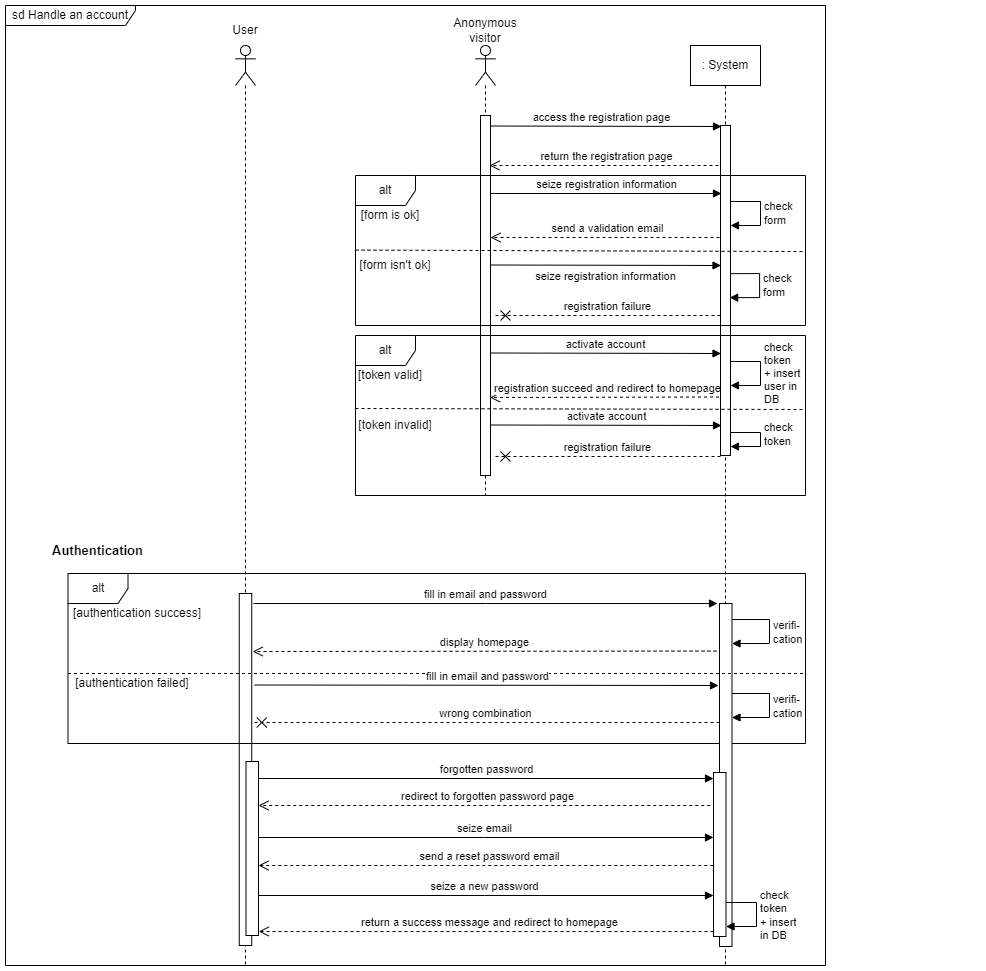

The diagram above was exported from draw.io. Its source (the exported page's mxGraphModel, read from the mxfile embedded in the PNG):
<mxGraphModel dx="1420" dy="768" grid="1" gridSize="10" guides="1" tooltips="1" connect="1" arrows="1" fold="1" page="1" pageScale="1" pageWidth="1169" pageHeight="827" math="0" shadow="0">
  <root>
    <mxCell id="0" />
    <mxCell id="1" parent="0" />
    <mxCell id="XTGU1wRqahb5vQGMOlIE-42" value="return a success message and redirect to homepage" style="html=1;verticalAlign=bottom;endArrow=open;dashed=1;endSize=8;edgeStyle=elbowEdgeStyle;elbow=vertical;curved=0;rounded=0;exitX=-0.32;exitY=0.288;exitDx=0;exitDy=0;exitPerimeter=0;" parent="1" edge="1">
      <mxGeometry relative="1" as="geometry">
        <mxPoint x="293.25" y="986" as="targetPoint" />
        <mxPoint x="754" y="986" as="sourcePoint" />
      </mxGeometry>
    </mxCell>
    <mxCell id="XTGU1wRqahb5vQGMOlIE-5" value="check&lt;br&gt;form" style="html=1;align=left;spacingLeft=2;endArrow=block;rounded=0;edgeStyle=orthogonalEdgeStyle;curved=0;rounded=0;" parent="1" edge="1">
      <mxGeometry relative="1" as="geometry">
        <mxPoint x="764.12" y="328.14" as="sourcePoint" />
        <Array as="points">
          <mxPoint x="794.12" y="328.14" />
          <mxPoint x="794.12" y="352.14" />
          <mxPoint x="764.12" y="352.14" />
        </Array>
        <mxPoint x="764.12" y="352.14" as="targetPoint" />
      </mxGeometry>
    </mxCell>
    <mxCell id="XTGU1wRqahb5vQGMOlIE-3" value="registration failure" style="html=1;verticalAlign=bottom;endArrow=cross;dashed=1;endSize=8;edgeStyle=elbowEdgeStyle;elbow=vertical;curved=0;rounded=0;endFill=0;" parent="1" source="hA4jEwqy8a99baF1FUba-1" edge="1">
      <mxGeometry relative="1" as="geometry">
        <mxPoint x="530" y="370" as="targetPoint" />
        <mxPoint x="749.12" y="370.14" as="sourcePoint" />
        <Array as="points">
          <mxPoint x="760" y="370" />
        </Array>
      </mxGeometry>
    </mxCell>
    <mxCell id="wrKChE-FtMSqgvtHAfLJ-7" value="registration succeed and redirect to homepage" style="html=1;verticalAlign=bottom;endArrow=open;dashed=1;endSize=8;edgeStyle=elbowEdgeStyle;elbow=vertical;curved=0;rounded=0;" parent="1" edge="1">
      <mxGeometry relative="1" as="geometry">
        <mxPoint x="524.5" y="451.5" as="targetPoint" />
        <mxPoint x="759.5" y="451.5" as="sourcePoint" />
        <mxPoint as="offset" />
      </mxGeometry>
    </mxCell>
    <mxCell id="SEeM2NBJbEr6dUk1jxHA-16" value="send a validation email" style="html=1;verticalAlign=bottom;endArrow=open;dashed=1;endSize=8;edgeStyle=elbowEdgeStyle;elbow=vertical;curved=0;rounded=0;" parent="1" edge="1">
      <mxGeometry relative="1" as="geometry">
        <mxPoint x="525" y="292" as="targetPoint" />
        <mxPoint x="760" y="292" as="sourcePoint" />
      </mxGeometry>
    </mxCell>
    <mxCell id="wrKChE-FtMSqgvtHAfLJ-2" value="return the registration page" style="html=1;verticalAlign=bottom;endArrow=open;dashed=1;endSize=8;edgeStyle=elbowEdgeStyle;elbow=vertical;curved=0;rounded=0;" parent="1" edge="1">
      <mxGeometry x="0.0043" relative="1" as="geometry">
        <mxPoint x="524" y="220" as="targetPoint" />
        <mxPoint x="759" y="220" as="sourcePoint" />
        <mxPoint as="offset" />
      </mxGeometry>
    </mxCell>
    <mxCell id="wrKChE-FtMSqgvtHAfLJ-1" value="access the registration page" style="html=1;verticalAlign=bottom;endArrow=block;edgeStyle=elbowEdgeStyle;elbow=vertical;curved=0;rounded=0;" parent="1" edge="1">
      <mxGeometry relative="1" as="geometry">
        <mxPoint x="516" y="180.5" as="sourcePoint" />
        <mxPoint x="756" y="181" as="targetPoint" />
      </mxGeometry>
    </mxCell>
    <mxCell id="SEeM2NBJbEr6dUk1jxHA-1" value="sd Handle an account" style="shape=umlFrame;whiteSpace=wrap;html=1;pointerEvents=0;width=130;height=20;" parent="1" vertex="1">
      <mxGeometry x="40" y="60" width="820" height="960" as="geometry" />
    </mxCell>
    <mxCell id="SEeM2NBJbEr6dUk1jxHA-2" value="" style="shape=umlLifeline;perimeter=lifelinePerimeter;whiteSpace=wrap;html=1;container=1;dropTarget=0;collapsible=0;recursiveResize=0;outlineConnect=0;portConstraint=eastwest;newEdgeStyle={&quot;edgeStyle&quot;:&quot;elbowEdgeStyle&quot;,&quot;elbow&quot;:&quot;vertical&quot;,&quot;curved&quot;:0,&quot;rounded&quot;:0};participant=umlActor;" parent="1" vertex="1">
      <mxGeometry x="270" y="100" width="20" height="920" as="geometry" />
    </mxCell>
    <mxCell id="XTGU1wRqahb5vQGMOlIE-17" value="" style="html=1;points=[];perimeter=orthogonalPerimeter;outlineConnect=0;targetShapes=umlLifeline;portConstraint=eastwest;newEdgeStyle={&quot;edgeStyle&quot;:&quot;elbowEdgeStyle&quot;,&quot;elbow&quot;:&quot;vertical&quot;,&quot;curved&quot;:0,&quot;rounded&quot;:0};" parent="SEeM2NBJbEr6dUk1jxHA-2" vertex="1">
      <mxGeometry x="3.75" y="548" width="12.5" height="352" as="geometry" />
    </mxCell>
    <mxCell id="SEeM2NBJbEr6dUk1jxHA-8" value="Anonymous visitor" style="text;html=1;strokeColor=none;fillColor=none;align=center;verticalAlign=middle;whiteSpace=wrap;rounded=0;" parent="1" vertex="1">
      <mxGeometry x="490" y="70" width="60" height="30" as="geometry" />
    </mxCell>
    <mxCell id="SEeM2NBJbEr6dUk1jxHA-9" value=": System" style="shape=umlLifeline;perimeter=lifelinePerimeter;whiteSpace=wrap;html=1;container=0;dropTarget=0;collapsible=0;recursiveResize=0;outlineConnect=0;portConstraint=eastwest;newEdgeStyle={&quot;edgeStyle&quot;:&quot;elbowEdgeStyle&quot;,&quot;elbow&quot;:&quot;vertical&quot;,&quot;curved&quot;:0,&quot;rounded&quot;:0};size=40;" parent="1" vertex="1">
      <mxGeometry x="725" y="100" width="70" height="920" as="geometry" />
    </mxCell>
    <mxCell id="hA4jEwqy8a99baF1FUba-1" value="" style="html=1;points=[];perimeter=orthogonalPerimeter;outlineConnect=0;targetShapes=umlLifeline;portConstraint=eastwest;newEdgeStyle={&quot;edgeStyle&quot;:&quot;elbowEdgeStyle&quot;,&quot;elbow&quot;:&quot;vertical&quot;,&quot;curved&quot;:0,&quot;rounded&quot;:0};" parent="SEeM2NBJbEr6dUk1jxHA-9" vertex="1">
      <mxGeometry x="30" y="80" width="10" height="330" as="geometry" />
    </mxCell>
    <mxCell id="SEeM2NBJbEr6dUk1jxHA-12" value="[token valid]" style="text;html=1;strokeColor=none;fillColor=none;align=center;verticalAlign=middle;whiteSpace=wrap;rounded=0;" parent="1" vertex="1">
      <mxGeometry x="390" y="420" width="70" height="20" as="geometry" />
    </mxCell>
    <mxCell id="SEeM2NBJbEr6dUk1jxHA-15" value="seize registration information" style="html=1;verticalAlign=bottom;endArrow=block;edgeStyle=elbowEdgeStyle;elbow=vertical;curved=0;rounded=0;" parent="1" source="NHyZBAGS0G3XAC5NUsDU-2" edge="1">
      <mxGeometry relative="1" as="geometry">
        <mxPoint x="516" y="247.5" as="sourcePoint" />
        <mxPoint x="756" y="248" as="targetPoint" />
      </mxGeometry>
    </mxCell>
    <mxCell id="NHyZBAGS0G3XAC5NUsDU-1" value="" style="shape=umlLifeline;perimeter=lifelinePerimeter;whiteSpace=wrap;html=1;container=1;dropTarget=0;collapsible=0;recursiveResize=0;outlineConnect=0;portConstraint=eastwest;newEdgeStyle={&quot;edgeStyle&quot;:&quot;elbowEdgeStyle&quot;,&quot;elbow&quot;:&quot;vertical&quot;,&quot;curved&quot;:0,&quot;rounded&quot;:0};participant=umlActor;" parent="1" vertex="1">
      <mxGeometry x="510" y="100" width="20" height="450" as="geometry" />
    </mxCell>
    <mxCell id="NHyZBAGS0G3XAC5NUsDU-2" value="" style="html=1;points=[];perimeter=orthogonalPerimeter;outlineConnect=0;targetShapes=umlLifeline;portConstraint=eastwest;newEdgeStyle={&quot;edgeStyle&quot;:&quot;elbowEdgeStyle&quot;,&quot;elbow&quot;:&quot;vertical&quot;,&quot;curved&quot;:0,&quot;rounded&quot;:0};" parent="NHyZBAGS0G3XAC5NUsDU-1" vertex="1">
      <mxGeometry x="5" y="70" width="10" height="360" as="geometry" />
    </mxCell>
    <mxCell id="kANGUgjd2XqfZQiQ_vBM-1" value="User" style="text;html=1;strokeColor=none;fillColor=none;align=center;verticalAlign=middle;whiteSpace=wrap;rounded=0;" parent="1" vertex="1">
      <mxGeometry x="250" y="70" width="60" height="30" as="geometry" />
    </mxCell>
    <mxCell id="SEeM2NBJbEr6dUk1jxHA-10" value="alt" style="shape=umlFrame;whiteSpace=wrap;html=1;pointerEvents=0;" parent="1" vertex="1">
      <mxGeometry x="390" y="390" width="450" height="160" as="geometry" />
    </mxCell>
    <mxCell id="wrKChE-FtMSqgvtHAfLJ-8" value="activate account" style="html=1;verticalAlign=bottom;endArrow=block;edgeStyle=elbowEdgeStyle;elbow=vertical;curved=0;rounded=0;" parent="1" edge="1">
      <mxGeometry relative="1" as="geometry">
        <mxPoint x="524.5" y="407.5" as="sourcePoint" />
        <mxPoint x="755.5" y="407.5" as="targetPoint" />
      </mxGeometry>
    </mxCell>
    <mxCell id="wrKChE-FtMSqgvtHAfLJ-9" value="check&lt;br&gt;form" style="html=1;align=left;spacingLeft=2;endArrow=block;rounded=0;edgeStyle=orthogonalEdgeStyle;curved=0;rounded=0;" parent="1" edge="1">
      <mxGeometry relative="1" as="geometry">
        <mxPoint x="765" y="256" as="sourcePoint" />
        <Array as="points">
          <mxPoint x="795" y="256" />
          <mxPoint x="795" y="280" />
          <mxPoint x="765" y="280" />
        </Array>
        <mxPoint x="765" y="280" as="targetPoint" />
      </mxGeometry>
    </mxCell>
    <mxCell id="wrKChE-FtMSqgvtHAfLJ-10" value="alt" style="shape=umlFrame;whiteSpace=wrap;html=1;pointerEvents=0;" parent="1" vertex="1">
      <mxGeometry x="390" y="230" width="450" height="150" as="geometry" />
    </mxCell>
    <mxCell id="XTGU1wRqahb5vQGMOlIE-1" value="[form is ok]" style="text;html=1;strokeColor=none;fillColor=none;align=center;verticalAlign=middle;whiteSpace=wrap;rounded=0;" parent="1" vertex="1">
      <mxGeometry x="390" y="260" width="70" height="20" as="geometry" />
    </mxCell>
    <mxCell id="XTGU1wRqahb5vQGMOlIE-2" value="" style="endArrow=none;dashed=1;html=1;rounded=0;entryX=1;entryY=0.507;entryDx=0;entryDy=0;entryPerimeter=0;exitX=0;exitY=0.386;exitDx=0;exitDy=0;exitPerimeter=0;" parent="1" target="wrKChE-FtMSqgvtHAfLJ-10" edge="1">
      <mxGeometry width="50" height="50" relative="1" as="geometry">
        <mxPoint x="390" y="304.58000000000004" as="sourcePoint" />
        <mxPoint x="830.8799999999999" y="305.4200000000001" as="targetPoint" />
      </mxGeometry>
    </mxCell>
    <mxCell id="XTGU1wRqahb5vQGMOlIE-6" value="[form isn't ok]" style="text;html=1;strokeColor=none;fillColor=none;align=center;verticalAlign=middle;whiteSpace=wrap;rounded=0;" parent="1" vertex="1">
      <mxGeometry x="390" y="310" width="80" height="20" as="geometry" />
    </mxCell>
    <mxCell id="XTGU1wRqahb5vQGMOlIE-9" value="check&lt;br&gt;token&lt;br&gt;+ insert&lt;br&gt;user in&amp;nbsp;&lt;br&gt;DB" style="html=1;align=left;spacingLeft=2;endArrow=block;rounded=0;edgeStyle=orthogonalEdgeStyle;curved=0;rounded=0;" parent="1" edge="1">
      <mxGeometry relative="1" as="geometry">
        <mxPoint x="764.98" y="416" as="sourcePoint" />
        <Array as="points">
          <mxPoint x="794.98" y="416" />
          <mxPoint x="794.98" y="440" />
          <mxPoint x="764.98" y="440" />
        </Array>
        <mxPoint x="764.98" y="440" as="targetPoint" />
      </mxGeometry>
    </mxCell>
    <mxCell id="SEeM2NBJbEr6dUk1jxHA-21" value="" style="endArrow=none;dashed=1;html=1;rounded=0;exitX=0;exitY=0.386;exitDx=0;exitDy=0;exitPerimeter=0;" parent="1" edge="1">
      <mxGeometry width="50" height="50" relative="1" as="geometry">
        <mxPoint x="390" y="463.00000000000006" as="sourcePoint" />
        <mxPoint x="840" y="464" as="targetPoint" />
      </mxGeometry>
    </mxCell>
    <mxCell id="XTGU1wRqahb5vQGMOlIE-10" value="[token invalid]" style="text;html=1;strokeColor=none;fillColor=none;align=center;verticalAlign=middle;whiteSpace=wrap;rounded=0;" parent="1" vertex="1">
      <mxGeometry x="390" y="470" width="80" height="20" as="geometry" />
    </mxCell>
    <mxCell id="wrKChE-FtMSqgvtHAfLJ-5" value="" style="group" parent="1" connectable="0" vertex="1">
      <mxGeometry x="510" y="449.5" width="260" height="61" as="geometry" />
    </mxCell>
    <mxCell id="SEeM2NBJbEr6dUk1jxHA-19" value="registration failure" style="html=1;verticalAlign=bottom;endArrow=cross;dashed=1;endSize=8;edgeStyle=elbowEdgeStyle;elbow=vertical;curved=0;rounded=0;endFill=0;" parent="wrKChE-FtMSqgvtHAfLJ-5" edge="1">
      <mxGeometry relative="1" as="geometry">
        <mxPoint x="20" y="61.5" as="targetPoint" />
        <mxPoint x="245" y="61.5" as="sourcePoint" />
      </mxGeometry>
    </mxCell>
    <mxCell id="tW8tKe9XAxAppfvZO3OD-2" value="activate account" style="html=1;verticalAlign=bottom;endArrow=block;edgeStyle=elbowEdgeStyle;elbow=vertical;curved=0;rounded=0;" parent="wrKChE-FtMSqgvtHAfLJ-5" edge="1">
      <mxGeometry relative="1" as="geometry">
        <mxPoint x="15" y="30" as="sourcePoint" />
        <mxPoint x="246" y="30" as="targetPoint" />
      </mxGeometry>
    </mxCell>
    <mxCell id="XTGU1wRqahb5vQGMOlIE-11" value="check&lt;br&gt;token" style="html=1;align=left;spacingLeft=2;endArrow=block;rounded=0;edgeStyle=orthogonalEdgeStyle;curved=0;rounded=0;" parent="1" edge="1">
      <mxGeometry relative="1" as="geometry">
        <mxPoint x="765" y="477.03999999999996" as="sourcePoint" />
        <Array as="points">
          <mxPoint x="765" y="487" />
          <mxPoint x="795" y="487" />
          <mxPoint x="795" y="501" />
        </Array>
        <mxPoint x="765" y="501.03999999999996" as="targetPoint" />
      </mxGeometry>
    </mxCell>
    <mxCell id="XTGU1wRqahb5vQGMOlIE-30" value="" style="group" parent="1" connectable="0" vertex="1">
      <mxGeometry x="90" y="601" width="925" height="400" as="geometry" />
    </mxCell>
    <mxCell id="XTGU1wRqahb5vQGMOlIE-23" value="fill in email and password" style="html=1;verticalAlign=bottom;endArrow=block;edgeStyle=elbowEdgeStyle;elbow=vertical;curved=0;rounded=0;" parent="XTGU1wRqahb5vQGMOlIE-30" edge="1">
      <mxGeometry relative="1" as="geometry">
        <mxPoint x="198" y="57" as="sourcePoint" />
        <mxPoint x="662" y="57" as="targetPoint" />
        <Array as="points" />
      </mxGeometry>
    </mxCell>
    <mxCell id="XTGU1wRqahb5vQGMOlIE-18" value="alt" style="shape=umlFrame;whiteSpace=wrap;html=1;pointerEvents=0;" parent="XTGU1wRqahb5vQGMOlIE-30" vertex="1">
      <mxGeometry x="12.5" y="27" width="737.5" height="170" as="geometry" />
    </mxCell>
    <mxCell id="XTGU1wRqahb5vQGMOlIE-19" value="[authentication failed]" style="text;html=1;strokeColor=none;fillColor=none;align=center;verticalAlign=middle;whiteSpace=wrap;rounded=0;" parent="XTGU1wRqahb5vQGMOlIE-30" vertex="1">
      <mxGeometry x="12.5" y="127" width="127.5" height="20" as="geometry" />
    </mxCell>
    <mxCell id="XTGU1wRqahb5vQGMOlIE-20" value="[authentication success]" style="text;html=1;strokeColor=none;fillColor=none;align=center;verticalAlign=middle;whiteSpace=wrap;rounded=0;" parent="XTGU1wRqahb5vQGMOlIE-30" vertex="1">
      <mxGeometry x="12.5" y="57" width="137.5" height="20" as="geometry" />
    </mxCell>
    <mxCell id="XTGU1wRqahb5vQGMOlIE-22" value="" style="html=1;points=[];perimeter=orthogonalPerimeter;outlineConnect=0;targetShapes=umlLifeline;portConstraint=eastwest;newEdgeStyle={&quot;edgeStyle&quot;:&quot;elbowEdgeStyle&quot;,&quot;elbow&quot;:&quot;vertical&quot;,&quot;curved&quot;:0,&quot;rounded&quot;:0};" parent="XTGU1wRqahb5vQGMOlIE-30" vertex="1">
      <mxGeometry x="664" y="57" width="12.5" height="343" as="geometry" />
    </mxCell>
    <mxCell id="XTGU1wRqahb5vQGMOlIE-25" value="verifi-&lt;br&gt;cation" style="html=1;align=left;spacingLeft=2;endArrow=block;rounded=0;edgeStyle=orthogonalEdgeStyle;curved=0;rounded=0;" parent="XTGU1wRqahb5vQGMOlIE-30" edge="1">
      <mxGeometry relative="1" as="geometry">
        <mxPoint x="676.5" y="73" as="sourcePoint" />
        <Array as="points">
          <mxPoint x="714" y="73" />
          <mxPoint x="714" y="97" />
          <mxPoint x="676.5" y="97" />
        </Array>
        <mxPoint x="676.5" y="97" as="targetPoint" />
      </mxGeometry>
    </mxCell>
    <mxCell id="XTGU1wRqahb5vQGMOlIE-26" value="wrong combination" style="html=1;verticalAlign=bottom;endArrow=cross;dashed=1;endSize=8;edgeStyle=elbowEdgeStyle;elbow=vertical;curved=0;rounded=0;endFill=0;" parent="XTGU1wRqahb5vQGMOlIE-30" target="XTGU1wRqahb5vQGMOlIE-17" edge="1">
      <mxGeometry relative="1" as="geometry">
        <mxPoint x="357.75" y="176" as="targetPoint" />
        <mxPoint x="664" y="176" as="sourcePoint" />
      </mxGeometry>
    </mxCell>
    <mxCell id="XTGU1wRqahb5vQGMOlIE-27" value="verifi-&lt;br&gt;cation" style="html=1;align=left;spacingLeft=2;endArrow=block;rounded=0;edgeStyle=orthogonalEdgeStyle;curved=0;rounded=0;" parent="XTGU1wRqahb5vQGMOlIE-30" edge="1">
      <mxGeometry relative="1" as="geometry">
        <mxPoint x="676.5" y="147" as="sourcePoint" />
        <Array as="points">
          <mxPoint x="714" y="147" />
          <mxPoint x="714" y="171" />
          <mxPoint x="676.5" y="171" />
        </Array>
        <mxPoint x="676.5" y="171" as="targetPoint" />
      </mxGeometry>
    </mxCell>
    <mxCell id="XTGU1wRqahb5vQGMOlIE-29" value="" style="endArrow=none;dashed=1;html=1;rounded=0;" parent="XTGU1wRqahb5vQGMOlIE-30" edge="1">
      <mxGeometry width="50" height="50" relative="1" as="geometry">
        <mxPoint x="12.5" y="127" as="sourcePoint" />
        <mxPoint x="750" y="127" as="targetPoint" />
      </mxGeometry>
    </mxCell>
    <mxCell id="XTGU1wRqahb5vQGMOlIE-32" value="forgotten password" style="html=1;verticalAlign=bottom;endArrow=block;edgeStyle=elbowEdgeStyle;elbow=vertical;curved=0;rounded=0;" parent="XTGU1wRqahb5vQGMOlIE-30" source="XTGU1wRqahb5vQGMOlIE-38" edge="1">
      <mxGeometry relative="1" as="geometry">
        <mxPoint x="211" y="232" as="sourcePoint" />
        <mxPoint x="658" y="232" as="targetPoint" />
        <Array as="points" />
      </mxGeometry>
    </mxCell>
    <mxCell id="XTGU1wRqahb5vQGMOlIE-35" value="redirect to forgotten password page" style="html=1;verticalAlign=bottom;endArrow=open;dashed=1;endSize=8;edgeStyle=elbowEdgeStyle;elbow=vertical;curved=0;rounded=0;exitX=-0.32;exitY=0.288;exitDx=0;exitDy=0;exitPerimeter=0;" parent="XTGU1wRqahb5vQGMOlIE-30" target="XTGU1wRqahb5vQGMOlIE-38" edge="1">
      <mxGeometry relative="1" as="geometry">
        <mxPoint x="197" y="259.44000000000005" as="targetPoint" />
        <mxPoint x="660.75" y="259" as="sourcePoint" />
      </mxGeometry>
    </mxCell>
    <mxCell id="XTGU1wRqahb5vQGMOlIE-36" value="seize email" style="html=1;verticalAlign=bottom;endArrow=block;edgeStyle=elbowEdgeStyle;elbow=vertical;curved=0;rounded=0;" parent="XTGU1wRqahb5vQGMOlIE-30" target="XTGU1wRqahb5vQGMOlIE-39" edge="1">
      <mxGeometry relative="1" as="geometry">
        <mxPoint x="200" y="291" as="sourcePoint" />
        <mxPoint x="664" y="291" as="targetPoint" />
        <Array as="points" />
      </mxGeometry>
    </mxCell>
    <mxCell id="XTGU1wRqahb5vQGMOlIE-37" value="send a reset password email" style="html=1;verticalAlign=bottom;endArrow=open;dashed=1;endSize=8;edgeStyle=elbowEdgeStyle;elbow=vertical;curved=0;rounded=0;exitX=-0.32;exitY=0.288;exitDx=0;exitDy=0;exitPerimeter=0;" parent="XTGU1wRqahb5vQGMOlIE-30" target="XTGU1wRqahb5vQGMOlIE-38" edge="1">
      <mxGeometry relative="1" as="geometry">
        <mxPoint x="200" y="319" as="targetPoint" />
        <mxPoint x="663.75" y="319" as="sourcePoint" />
      </mxGeometry>
    </mxCell>
    <mxCell id="XTGU1wRqahb5vQGMOlIE-39" value="" style="html=1;points=[];perimeter=orthogonalPerimeter;outlineConnect=0;targetShapes=umlLifeline;portConstraint=eastwest;newEdgeStyle={&quot;edgeStyle&quot;:&quot;elbowEdgeStyle&quot;,&quot;elbow&quot;:&quot;vertical&quot;,&quot;curved&quot;:0,&quot;rounded&quot;:0};" parent="XTGU1wRqahb5vQGMOlIE-30" vertex="1">
      <mxGeometry x="658" y="226" width="12.5" height="164" as="geometry" />
    </mxCell>
    <mxCell id="XTGU1wRqahb5vQGMOlIE-40" value="seize a new password" style="html=1;verticalAlign=bottom;endArrow=block;edgeStyle=elbowEdgeStyle;elbow=vertical;curved=0;rounded=0;" parent="XTGU1wRqahb5vQGMOlIE-30" edge="1">
      <mxGeometry relative="1" as="geometry">
        <mxPoint x="200" y="349" as="sourcePoint" />
        <mxPoint x="658" y="349" as="targetPoint" />
        <Array as="points" />
      </mxGeometry>
    </mxCell>
    <mxCell id="XTGU1wRqahb5vQGMOlIE-41" value="check&lt;br&gt;token&lt;br&gt;+ insert&lt;br&gt;in&amp;nbsp;DB" style="html=1;align=left;spacingLeft=2;endArrow=block;rounded=0;edgeStyle=orthogonalEdgeStyle;curved=0;rounded=0;" parent="XTGU1wRqahb5vQGMOlIE-30" edge="1">
      <mxGeometry relative="1" as="geometry">
        <mxPoint x="670.5" y="356" as="sourcePoint" />
        <Array as="points">
          <mxPoint x="701" y="356" />
          <mxPoint x="701" y="380" />
        </Array>
        <mxPoint x="670.5" y="380" as="targetPoint" />
      </mxGeometry>
    </mxCell>
    <mxCell id="tW8tKe9XAxAppfvZO3OD-3" value="fill in email and password" style="html=1;verticalAlign=bottom;endArrow=block;edgeStyle=elbowEdgeStyle;elbow=vertical;curved=0;rounded=0;" parent="XTGU1wRqahb5vQGMOlIE-30" edge="1">
      <mxGeometry relative="1" as="geometry">
        <mxPoint x="199" y="138.5" as="sourcePoint" />
        <mxPoint x="663" y="138.5" as="targetPoint" />
        <Array as="points" />
      </mxGeometry>
    </mxCell>
    <mxCell id="XTGU1wRqahb5vQGMOlIE-24" value="display homepage" style="html=1;verticalAlign=bottom;endArrow=open;dashed=1;endSize=8;edgeStyle=elbowEdgeStyle;elbow=vertical;curved=0;rounded=0;exitX=-0.32;exitY=0.288;exitDx=0;exitDy=0;exitPerimeter=0;" parent="1" edge="1">
      <mxGeometry relative="1" as="geometry">
        <mxPoint x="287.25" y="706" as="targetPoint" />
        <mxPoint x="751" y="705.56" as="sourcePoint" />
      </mxGeometry>
    </mxCell>
    <mxCell id="XTGU1wRqahb5vQGMOlIE-28" value="&lt;span style=&quot;font-size: 13px;&quot;&gt;Authentication&lt;/span&gt;" style="text;html=1;strokeColor=none;fillColor=none;align=center;verticalAlign=middle;whiteSpace=wrap;rounded=0;fontStyle=1;fontSize=13;" parent="1" vertex="1">
      <mxGeometry x="70" y="590" width="125" height="30" as="geometry" />
    </mxCell>
    <mxCell id="XTGU1wRqahb5vQGMOlIE-38" value="" style="html=1;points=[];perimeter=orthogonalPerimeter;outlineConnect=0;targetShapes=umlLifeline;portConstraint=eastwest;newEdgeStyle={&quot;edgeStyle&quot;:&quot;elbowEdgeStyle&quot;,&quot;elbow&quot;:&quot;vertical&quot;,&quot;curved&quot;:0,&quot;rounded&quot;:0};" parent="1" vertex="1">
      <mxGeometry x="280.5" y="816" width="12.5" height="174" as="geometry" />
    </mxCell>
    <mxCell id="tW8tKe9XAxAppfvZO3OD-1" value="seize registration information" style="html=1;verticalAlign=bottom;endArrow=block;edgeStyle=elbowEdgeStyle;elbow=vertical;curved=0;rounded=0;" parent="1" edge="1">
      <mxGeometry y="-20" relative="1" as="geometry">
        <mxPoint x="524.5" y="319.5" as="sourcePoint" />
        <mxPoint x="755.5" y="319.5" as="targetPoint" />
        <mxPoint as="offset" />
      </mxGeometry>
    </mxCell>
  </root>
</mxGraphModel>